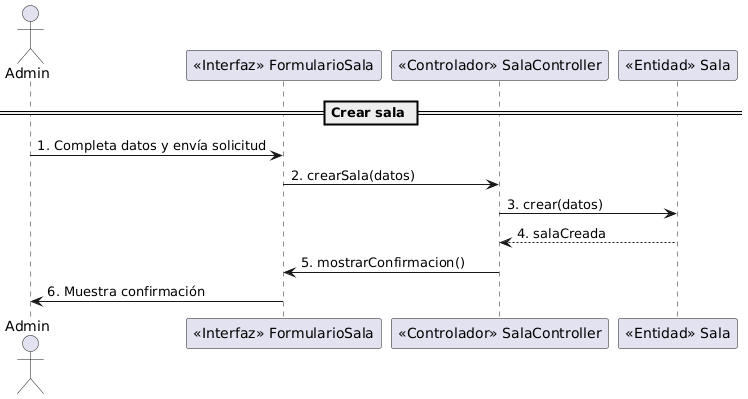

The diagram above was rendered by PlantUML. Its source (embedded in the PNG):
@startuml
' Diagrama de secuencia UML clásico: Crear sala
actor Admin
participant "<<Interfaz>> FormularioSala" as FormSala
participant "<<Controlador>> SalaController" as SalaCtrl
participant "<<Entidad>> Sala" as SalaEnt

== Crear sala ==
Admin -> FormSala: 1. Completa datos y envía solicitud
FormSala -> SalaCtrl: 2. crearSala(datos)
SalaCtrl -> SalaEnt: 3. crear(datos)
SalaEnt --> SalaCtrl: 4. salaCreada
SalaCtrl -> FormSala: 5. mostrarConfirmacion()
FormSala -> Admin: 6. Muestra confirmación
@enduml